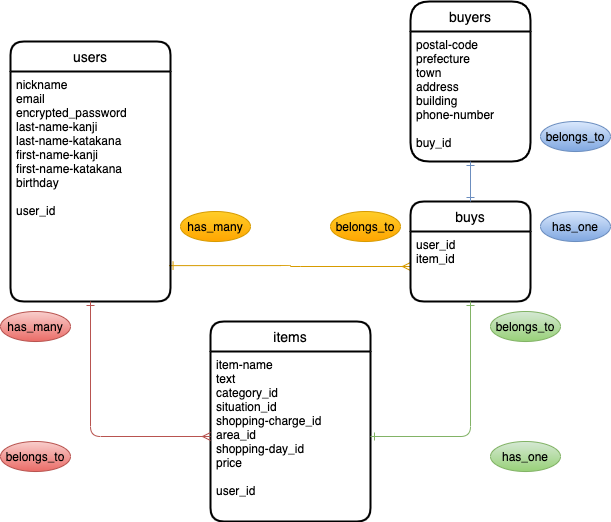

The diagram above was exported from draw.io. Its source (the exported page's mxGraphModel, read from the mxfile embedded in the PNG):
<mxGraphModel dx="717" dy="617" grid="1" gridSize="10" guides="1" tooltips="1" connect="1" arrows="1" fold="1" page="1" pageScale="1" pageWidth="850" pageHeight="1100" math="0" shadow="0">
  <root>
    <mxCell id="0" />
    <mxCell id="1" parent="0" />
    <mxCell id="31" style="edgeStyle=orthogonalEdgeStyle;curved=0;rounded=1;sketch=0;orthogonalLoop=1;jettySize=auto;html=1;entryX=0;entryY=0.5;entryDx=0;entryDy=0;startArrow=ERone;startFill=0;endArrow=ERmany;endFill=0;exitX=0.991;exitY=0.844;exitDx=0;exitDy=0;gradientColor=#ffa500;fillColor=#ffcd28;strokeColor=#d79b00;exitPerimeter=0;" parent="1" source="3" target="11" edge="1">
      <mxGeometry relative="1" as="geometry" />
    </mxCell>
    <mxCell id="2" value="users" style="swimlane;childLayout=stackLayout;horizontal=1;startSize=30;horizontalStack=0;rounded=1;fontSize=14;fontStyle=0;strokeWidth=2;resizeParent=0;resizeLast=1;shadow=0;dashed=0;align=center;sketch=0;" parent="1" vertex="1">
      <mxGeometry x="160" y="120" width="160" height="260" as="geometry" />
    </mxCell>
    <mxCell id="3" value="nickname&#10;email&#10;encrypted_password&#10;last-name-kanji&#10;last-name-katakana&#10;first-name-kanji&#10;first-name-katakana&#10;birthday&#10;&#10;user_id" style="align=left;strokeColor=none;fillColor=none;spacingLeft=4;fontSize=12;verticalAlign=top;resizable=0;rotatable=0;part=1;" parent="2" vertex="1">
      <mxGeometry y="30" width="160" height="230" as="geometry" />
    </mxCell>
    <mxCell id="10" value="buys" style="swimlane;childLayout=stackLayout;horizontal=1;startSize=30;horizontalStack=0;rounded=1;fontSize=14;fontStyle=0;strokeWidth=2;resizeParent=0;resizeLast=1;shadow=0;dashed=0;align=center;sketch=0;" parent="1" vertex="1">
      <mxGeometry x="560" y="280" width="120" height="100" as="geometry" />
    </mxCell>
    <mxCell id="11" value="user_id&#10;item_id&#10;" style="align=left;strokeColor=none;fillColor=none;spacingLeft=4;fontSize=12;verticalAlign=top;resizable=0;rotatable=0;part=1;" parent="10" vertex="1">
      <mxGeometry y="30" width="120" height="70" as="geometry" />
    </mxCell>
    <mxCell id="13" value="buyers" style="swimlane;childLayout=stackLayout;horizontal=1;startSize=30;horizontalStack=0;rounded=1;fontSize=14;fontStyle=0;strokeWidth=2;resizeParent=0;resizeLast=1;shadow=0;dashed=0;align=center;sketch=0;arcSize=21;" parent="1" vertex="1">
      <mxGeometry x="560" y="80" width="120" height="160" as="geometry" />
    </mxCell>
    <mxCell id="14" value="postal-code&#10;prefecture&#10;town&#10;address&#10;building&#10;phone-number&#10;&#10;buy_id" style="align=left;strokeColor=none;fillColor=none;spacingLeft=4;fontSize=12;verticalAlign=top;resizable=0;rotatable=0;part=1;" parent="13" vertex="1">
      <mxGeometry y="30" width="120" height="130" as="geometry" />
    </mxCell>
    <mxCell id="28" value="items" style="swimlane;childLayout=stackLayout;horizontal=1;startSize=30;horizontalStack=0;rounded=1;fontSize=14;fontStyle=0;strokeWidth=2;resizeParent=0;resizeLast=1;shadow=0;dashed=0;align=center;sketch=0;" parent="1" vertex="1">
      <mxGeometry x="360" y="400" width="160" height="200" as="geometry" />
    </mxCell>
    <mxCell id="29" value="item-name&#10;text&#10;category_id&#10;situation_id&#10;shopping-charge_id&#10;area_id&#10;shopping-day_id&#10;price&#10;&#10;user_id" style="align=left;strokeColor=none;fillColor=none;spacingLeft=4;fontSize=12;verticalAlign=top;resizable=0;rotatable=0;part=1;" parent="28" vertex="1">
      <mxGeometry y="30" width="160" height="170" as="geometry" />
    </mxCell>
    <mxCell id="32" style="edgeStyle=orthogonalEdgeStyle;curved=0;rounded=1;sketch=0;orthogonalLoop=1;jettySize=auto;html=1;entryX=0;entryY=0.5;entryDx=0;entryDy=0;startArrow=ERone;startFill=0;endArrow=ERmany;endFill=0;exitX=0.5;exitY=1;exitDx=0;exitDy=0;gradientColor=#ea6b66;fillColor=#f8cecc;strokeColor=#b85450;" parent="1" source="3" target="29" edge="1">
      <mxGeometry relative="1" as="geometry" />
    </mxCell>
    <mxCell id="35" value="has_one" style="ellipse;whiteSpace=wrap;html=1;align=center;rounded=0;sketch=0;fillColor=#dae8fc;strokeColor=#6c8ebf;gradientColor=#7ea6e0;" parent="1" vertex="1">
      <mxGeometry x="690" y="290" width="70" height="30" as="geometry" />
    </mxCell>
    <mxCell id="37" value="belongs_to" style="ellipse;whiteSpace=wrap;html=1;align=center;rounded=0;sketch=0;fillColor=#dae8fc;strokeColor=#6c8ebf;gradientColor=#7ea6e0;" parent="1" vertex="1">
      <mxGeometry x="690" y="200" width="70" height="30" as="geometry" />
    </mxCell>
    <mxCell id="38" value="belongs_to" style="ellipse;whiteSpace=wrap;html=1;align=center;rounded=0;sketch=0;fillColor=#f8cecc;strokeColor=#b85450;gradientColor=#ea6b66;" parent="1" vertex="1">
      <mxGeometry x="150" y="520" width="70" height="30" as="geometry" />
    </mxCell>
    <mxCell id="39" value="belongs_to" style="ellipse;whiteSpace=wrap;html=1;align=center;rounded=0;sketch=0;fillColor=#d5e8d4;strokeColor=#82b366;gradientColor=#97d077;" parent="1" vertex="1">
      <mxGeometry x="640" y="390" width="70" height="30" as="geometry" />
    </mxCell>
    <mxCell id="41" value="has_one" style="ellipse;whiteSpace=wrap;html=1;align=center;rounded=0;sketch=0;fillColor=#d5e8d4;strokeColor=#82b366;gradientColor=#97d077;" parent="1" vertex="1">
      <mxGeometry x="640" y="520" width="70" height="30" as="geometry" />
    </mxCell>
    <mxCell id="42" value="has_many" style="ellipse;whiteSpace=wrap;html=1;align=center;rounded=0;sketch=0;fillColor=#f8cecc;strokeColor=#b85450;gradientColor=#ea6b66;" parent="1" vertex="1">
      <mxGeometry x="150" y="390" width="70" height="30" as="geometry" />
    </mxCell>
    <mxCell id="43" style="edgeStyle=orthogonalEdgeStyle;curved=0;rounded=1;sketch=0;orthogonalLoop=1;jettySize=auto;html=1;entryX=1;entryY=0.5;entryDx=0;entryDy=0;startArrow=ERone;startFill=0;endArrow=ERone;endFill=0;fontColor=#000000;exitX=0.5;exitY=1;exitDx=0;exitDy=0;gradientColor=#97d077;fillColor=#d5e8d4;strokeColor=#82b366;" parent="1" source="11" target="29" edge="1">
      <mxGeometry relative="1" as="geometry" />
    </mxCell>
    <mxCell id="44" style="edgeStyle=orthogonalEdgeStyle;curved=0;rounded=1;sketch=0;orthogonalLoop=1;jettySize=auto;html=1;entryX=0.5;entryY=0;entryDx=0;entryDy=0;startArrow=ERone;startFill=0;endArrow=ERone;endFill=0;fontColor=#000000;gradientColor=#7ea6e0;fillColor=#dae8fc;strokeColor=#6c8ebf;" parent="1" source="14" target="10" edge="1">
      <mxGeometry relative="1" as="geometry" />
    </mxCell>
    <mxCell id="45" value="has_many" style="ellipse;whiteSpace=wrap;html=1;align=center;rounded=0;sketch=0;fillColor=#ffcd28;strokeColor=#d79b00;gradientColor=#ffa500;" parent="1" vertex="1">
      <mxGeometry x="330" y="290" width="70" height="30" as="geometry" />
    </mxCell>
    <mxCell id="46" value="belongs_to" style="ellipse;whiteSpace=wrap;html=1;align=center;rounded=0;sketch=0;fillColor=#ffcd28;strokeColor=#d79b00;gradientColor=#ffa500;" parent="1" vertex="1">
      <mxGeometry x="480" y="290" width="70" height="30" as="geometry" />
    </mxCell>
  </root>
</mxGraphModel>